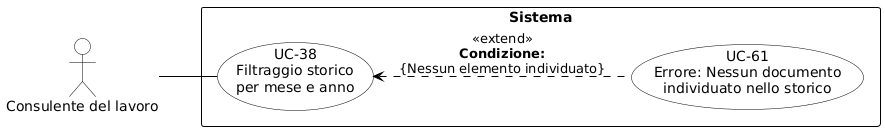

The diagram above was rendered by PlantUML. Its source (embedded in the PNG):
@startuml
skinparam shadowing false
skinparam defaultFontName Arial
left to right direction
skinparam nodesep 15
skinparam ranksep 50
 
skinparam usecase {
    BackgroundColor white
    BorderColor black
    ArrowColor black
}
skinparam actor {
    BackgroundColor white
    BorderColor black
}
skinparam rectangle {
    BorderColor black
    FontStyle bold
}
 
actor "Consulente del lavoro" as CL
 
rectangle "Sistema" {
    usecase "UC-38\nFiltraggio storico\nper mese e anno" as UC38
    usecase "UC-61\nErrore: Nessun documento\nindividuato nello storico" as UC61
    
    UC38 <.. UC61 : <<extend>>\n**Condizione:**\n{Nessun elemento individuato}
}
 
CL -- UC38
@enduml